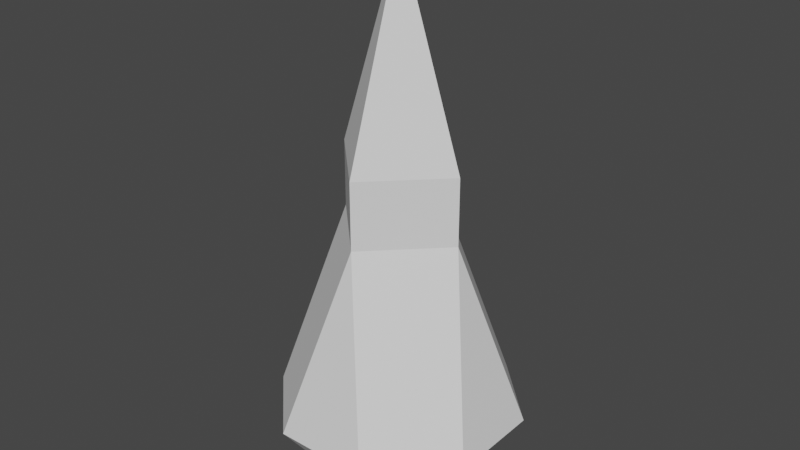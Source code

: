 # Source: person.blend  (saved by Blender 3.4.6; exported with 4.5.12 LTS)
import bpy
from mathutils import Matrix  # noqa: F401  (used for matrix-valued properties, if any)

bpy.ops.wm.read_factory_settings(use_empty=True)
scene = bpy.context.scene
scene.name = 'Scene'

# ---- world
world_world = bpy.data.worlds.new('World'); scene.world = world_world
world_world.use_nodes = True; world_world.node_tree.nodes.clear()
_N = world_world.node_tree.nodes; _L = world_world.node_tree.links
n0 = _N.new('ShaderNodeOutputWorld'); n0.name = 'World Output'; n0.location = (300, 300)
n1 = _N.new('ShaderNodeBackground'); n1.name = 'Background'; n1.location = (10, 300)
n1.inputs[0].default_value = (0.05088, 0.05088, 0.05088, 1.0)
_L.new(n1.outputs[0], n0.inputs[0])
n0.is_active_output = True
world_world.color = (0.05088, 0.05088, 0.05088)
world_world.use_sun_shadow = False
world_world.sun_shadow_jitter_overblur = 0.0

# ---- meshes
me_person__body = bpy.data.meshes.new('person__body')
me_person__body.from_pydata([(-0.2128, -0.2128, 0.0), (-0.1803, -0.4303, 0.2787), (-0.4303, -0.1803, 0.2787), (-2.235e-08, -0.25, 1.0), (-0.25, -1.49e-08, 1.0), (-0.2128, 0.2128, 0.0), (-0.4303, 0.1803, 0.2787), (-0.1803, 0.4303, 0.2787), (-1.49e-08, 0.25, 1.0), (0.2128, -0.2128, 0.0), (0.4303, -0.1803, 0.2787), (0.1803, -0.4303, 0.2787), (0.25, -2.235e-08, 1.0), (0.2128, 0.2128, 0.0), (0.1803, 0.4303, 0.2787), (0.4303, 0.1803, 0.2787), (-1.49e-08, -0.25, 1.25), (-2.98e-08, -2.98e-08, 2.0), (0.25, -1.49e-08, 1.25), (-0.25, -1.49e-08, 1.25), (-1.49e-08, 0.25, 1.25)], [], [(11, 3, 1), (2, 4, 6), (15, 12, 10), (7, 8, 14), (0, 1, 2), (5, 6, 7), (9, 10, 11), (13, 14, 15), (19, 16, 17), (19, 17, 20), (20, 17, 18), (18, 17, 16), (5, 0, 2, 6), (1, 3, 4, 2), (8, 7, 6, 4), (13, 5, 7, 14), (12, 15, 14, 8), (9, 13, 15, 10), (3, 11, 10, 12), (0, 9, 11, 1), (5, 13, 9, 0), (19, 20, 18, 16), (3, 12, 8, 4)])
_uv = me_person__body.uv_layers.new(name='UVMap')
_uv.uv.foreach_set('vector', [0.4447, 0.8234, 0.625, 0.875, 0.4447, 0.9266, 0.4447, 0.07335, 0.625, 0.125, 0.4447, 0.1766, 0.4447, 0.5734, 0.625, 0.625, 0.4447, 0.6766, 0.4447, 0.3234, 0.625, 0.375, 0.4447, 0.4266, 0.1968, 0.6782, 0.2049, 0.7326, 0.1424, 0.6701, 0.1968, 0.5718, 0.1424, 0.5799, 0.2049, 0.5174, 0.3032, 0.6782, 0.3576, 0.6701, 0.2951, 0.7326, 0.3032, 0.5718, 0.2951, 0.5174, 0.3576, 0.5799, 0.875, 0.625, 0.75, 0.75, 0.75, 0.625, 0.875, 0.625, 0.75, 0.625, 0.75, 0.5, 0.75, 0.5, 0.75, 0.625, 0.625, 0.625, 0.625, 0.625, 0.75, 0.625, 0.75, 0.75, 0.1968, 0.5718, 0.1968, 0.6782, 0.125, 0.6701, 0.125, 0.5799, 0.4586, 0.0, 0.625, 0.0, 0.625, 0.125, 0.4447, 0.07335, 0.625, 0.375, 0.4447, 0.3234, 0.4447, 0.1766, 0.625, 0.125, 0.3032, 0.5718, 0.1968, 0.5718, 0.2049, 0.5, 0.2951, 0.5, 0.625, 0.625, 0.4447, 0.5734, 0.4447, 0.4266, 0.625, 0.375, 0.3032, 0.6782, 0.3032, 0.5718, 0.4447, 0.5734, 0.4447, 0.6766, 0.625, 0.875, 0.4447, 0.8234, 0.4447, 0.6766, 0.625, 0.625, 0.1968, 0.6782, 0.3032, 0.6782, 0.2951, 0.75, 0.2049, 0.75, 0.1968, 0.5718, 0.3032, 0.5718, 0.3032, 0.6782, 0.1968, 0.6782, 0.875, 0.625, 0.75, 0.5, 0.625, 0.625, 0.75, 0.75, 0.625, 0.875, 0.625, 0.625, 0.625, 0.375, 0.625, 0.125])
me_person__body.update()
me_person__head = bpy.data.meshes.new('person__head')
me_person__head.from_pydata([(-2.235e-08, -0.25, 1.0), (-0.25, -1.49e-08, 1.0), (-1.49e-08, 0.25, 1.0), (0.25, -2.235e-08, 1.0), (-1.49e-08, -0.25, 1.25), (0.25, -1.49e-08, 1.25), (-0.25, -1.49e-08, 1.25), (-1.49e-08, 0.25, 1.25)], [], [(4, 0, 3, 5), (7, 2, 1, 6), (2, 7, 5, 3), (0, 4, 6, 1), (6, 4, 5, 7), (0, 1, 2, 3)])
_uv = me_person__head.uv_layers.new(name='UVMap')
_uv.uv.foreach_set('vector', [0.625, 0.875, 0.625, 0.875, 0.625, 0.625, 0.625, 0.625, 0.625, 0.375, 0.625, 0.375, 0.625, 0.125, 0.625, 0.125, 0.625, 0.375, 0.625, 0.375, 0.625, 0.625, 0.625, 0.625, 0.625, 0.0, 0.625, 0.0, 0.625, 0.125, 0.625, 0.125, 0.625, 0.125, 0.625, 0.875, 0.625, 0.625, 0.625, 0.375, 0.625, 0.875, 0.625, 0.125, 0.625, 0.375, 0.625, 0.625])
me_person__head.update()

# ---- objects
ob_person__body = bpy.data.objects.new('person__body', me_person__body)
ob_person__head = bpy.data.objects.new('person__head', me_person__head)

# ---- transforms, parenting, visibility, modifiers, constraints
ob_person__body.location = (0.0, 0.0, 0.0)
ob_person__head.location = (0.0, 0.0, 0.0)

# ---- collection membership
scene.collection.objects.link(ob_person__body)
scene.collection.objects.link(ob_person__head)

# ---- scene / render settings (as saved in the file)
scene.frame_start = 1; scene.frame_end = 250; scene.frame_set(1)
scene.render.engine = 'BLENDER_EEVEE_NEXT'
scene.cycles.sampling_pattern = 'TABULATED_SOBOL'
scene.cycles.use_light_tree = False
scene.view_settings.view_transform = 'Filmic'
bpy.context.view_layer.update()

# ---- added for rendering (the .blend has no active camera and no usable light): camera, sun
cam_auto = bpy.data.cameras.new('AutoCamera')
cam_auto.lens = 50.0
cam_auto.sensor_width = 36.0
cam_auto.clip_end = 1000.0
ob_auto_camera = bpy.data.objects.new('AutoCamera', cam_auto)
scene.collection.objects.link(ob_auto_camera)
ob_auto_camera.location = (2.16619, -2.59943, 2.73295)
ob_auto_camera.rotation_euler = (1.09748, -7.21219e-08, 0.694738)
scene.camera = ob_auto_camera
light_auto_sun = bpy.data.lights.new('AutoSun', 'SUN')
light_auto_sun.energy = 3.0
light_auto_sun.angle = 0.0523599
ob_auto_sun = bpy.data.objects.new('AutoSun', light_auto_sun)
scene.collection.objects.link(ob_auto_sun)
ob_auto_sun.rotation_euler = (0.872665, 0.174533, 0.523599)
bpy.context.view_layer.update()
